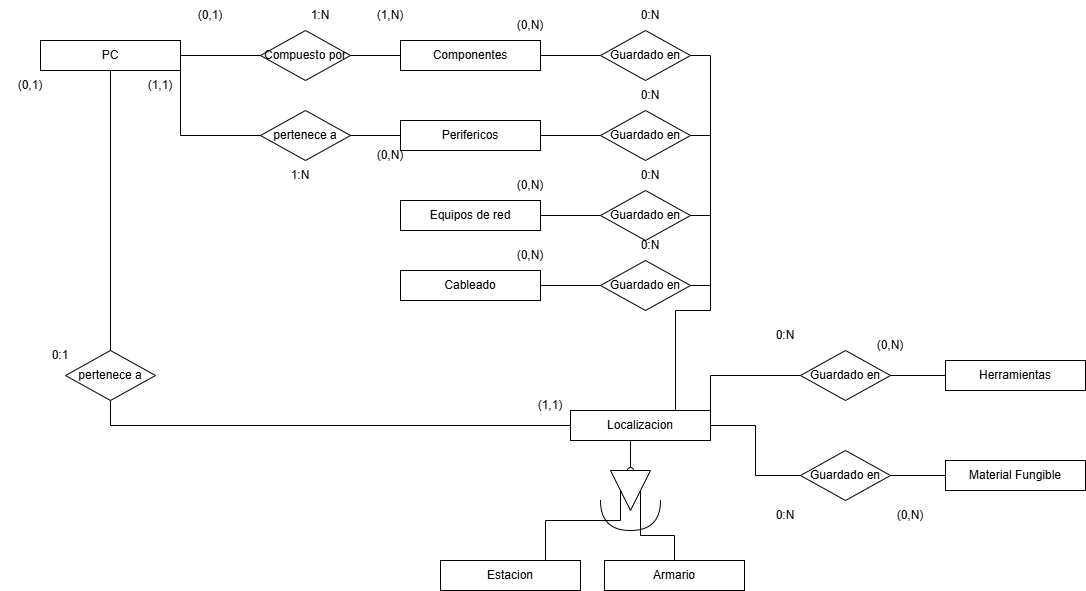

The diagram above was exported from draw.io. Its source (the exported page's mxGraphModel, read from the mxfile embedded in the PNG):
<mxGraphModel dx="2055" dy="647" grid="1" gridSize="10" guides="1" tooltips="1" connect="1" arrows="1" fold="1" page="1" pageScale="1" pageWidth="827" pageHeight="1169" math="0" shadow="0">
  <root>
    <mxCell id="0" />
    <mxCell id="1" parent="0" />
    <mxCell id="UA3bkxBZbMlGEOy_rv1N-3" parent="1" style="rounded=0;whiteSpace=wrap;html=1;" value="PC" vertex="1">
      <mxGeometry height="30" width="140" x="-290" y="220" as="geometry" />
    </mxCell>
    <mxCell id="UA3bkxBZbMlGEOy_rv1N-19" edge="1" parent="1" source="UA3bkxBZbMlGEOy_rv1N-4" style="edgeStyle=orthogonalEdgeStyle;rounded=0;orthogonalLoop=1;jettySize=auto;html=1;endArrow=none;endFill=0;entryX=0;entryY=0.5;entryDx=0;entryDy=0;" target="UA3bkxBZbMlGEOy_rv1N-20" value="">
      <mxGeometry relative="1" as="geometry">
        <mxPoint x="260" y="260" as="targetPoint" />
      </mxGeometry>
    </mxCell>
    <mxCell id="UA3bkxBZbMlGEOy_rv1N-4" parent="1" style="rounded=0;whiteSpace=wrap;html=1;" value="Componentes" vertex="1">
      <mxGeometry height="30" width="140" x="70" y="220" as="geometry" />
    </mxCell>
    <mxCell id="UA3bkxBZbMlGEOy_rv1N-5" parent="1" style="rounded=0;whiteSpace=wrap;html=1;" value="Equipos de red" vertex="1">
      <mxGeometry height="30" width="140" x="70" y="380" as="geometry" />
    </mxCell>
    <mxCell id="UA3bkxBZbMlGEOy_rv1N-6" parent="1" style="rounded=0;whiteSpace=wrap;html=1;" value="Herramientas" vertex="1">
      <mxGeometry height="30" width="140" x="615" y="540" as="geometry" />
    </mxCell>
    <mxCell id="UA3bkxBZbMlGEOy_rv1N-7" parent="1" style="rounded=0;whiteSpace=wrap;html=1;" value="Cableado" vertex="1">
      <mxGeometry height="30" width="140" x="70" y="450" as="geometry" />
    </mxCell>
    <mxCell id="UA3bkxBZbMlGEOy_rv1N-8" parent="1" style="rounded=0;whiteSpace=wrap;html=1;" value="Material Fungible" vertex="1">
      <mxGeometry height="30" width="140" x="615" y="640" as="geometry" />
    </mxCell>
    <mxCell id="UA3bkxBZbMlGEOy_rv1N-80" edge="1" parent="1" source="UA3bkxBZbMlGEOy_rv1N-9" style="edgeStyle=orthogonalEdgeStyle;rounded=0;orthogonalLoop=1;jettySize=auto;html=1;exitX=0.5;exitY=1;exitDx=0;exitDy=0;entryX=0;entryY=0.5;entryDx=0;entryDy=0;endArrow=oval;endFill=0;" target="UA3bkxBZbMlGEOy_rv1N-77">
      <mxGeometry relative="1" as="geometry" />
    </mxCell>
    <mxCell id="UA3bkxBZbMlGEOy_rv1N-9" parent="1" style="rounded=0;whiteSpace=wrap;html=1;" value="Localizacion" vertex="1">
      <mxGeometry height="30" width="140" x="240" y="590" as="geometry" />
    </mxCell>
    <mxCell id="UA3bkxBZbMlGEOy_rv1N-11" edge="1" parent="1" source="UA3bkxBZbMlGEOy_rv1N-10" style="edgeStyle=orthogonalEdgeStyle;rounded=0;orthogonalLoop=1;jettySize=auto;html=1;entryX=1;entryY=0.5;entryDx=0;entryDy=0;endArrow=none;endFill=0;exitX=0;exitY=0.5;exitDx=0;exitDy=0;" target="UA3bkxBZbMlGEOy_rv1N-3">
      <mxGeometry relative="1" as="geometry">
        <mxPoint x="15" y="260" as="sourcePoint" />
      </mxGeometry>
    </mxCell>
    <mxCell id="UA3bkxBZbMlGEOy_rv1N-12" edge="1" parent="1" source="UA3bkxBZbMlGEOy_rv1N-10" style="edgeStyle=orthogonalEdgeStyle;rounded=0;orthogonalLoop=1;jettySize=auto;html=1;exitX=1;exitY=0.5;exitDx=0;exitDy=0;entryX=0;entryY=0.5;entryDx=0;entryDy=0;endArrow=none;endFill=0;" target="UA3bkxBZbMlGEOy_rv1N-4">
      <mxGeometry relative="1" as="geometry" />
    </mxCell>
    <mxCell id="UA3bkxBZbMlGEOy_rv1N-10" parent="1" style="rhombus;whiteSpace=wrap;html=1;" value="Compuesto por" vertex="1">
      <mxGeometry height="50" width="90" x="-70" y="210" as="geometry" />
    </mxCell>
    <mxCell id="UA3bkxBZbMlGEOy_rv1N-13" parent="1" style="text;html=1;whiteSpace=wrap;strokeColor=none;fillColor=none;align=center;verticalAlign=middle;rounded=0;" value="(0,1)" vertex="1">
      <mxGeometry height="30" width="60" x="-150" y="180" as="geometry" />
    </mxCell>
    <mxCell id="UA3bkxBZbMlGEOy_rv1N-14" parent="1" style="text;html=1;whiteSpace=wrap;strokeColor=none;fillColor=none;align=center;verticalAlign=middle;rounded=0;" value="(1,N)" vertex="1">
      <mxGeometry height="30" width="60" x="30" y="180" as="geometry" />
    </mxCell>
    <mxCell id="UA3bkxBZbMlGEOy_rv1N-15" parent="1" style="text;html=1;whiteSpace=wrap;strokeColor=none;fillColor=none;align=center;verticalAlign=middle;rounded=0;" value="1:N" vertex="1">
      <mxGeometry height="30" width="60" x="-40" y="180" as="geometry" />
    </mxCell>
    <mxCell id="UA3bkxBZbMlGEOy_rv1N-68" edge="1" parent="1" source="UA3bkxBZbMlGEOy_rv1N-20" style="edgeStyle=orthogonalEdgeStyle;rounded=0;orthogonalLoop=1;jettySize=auto;html=1;exitX=1;exitY=0.5;exitDx=0;exitDy=0;entryX=0.75;entryY=0;entryDx=0;entryDy=0;endArrow=none;endFill=0;" target="UA3bkxBZbMlGEOy_rv1N-9">
      <mxGeometry relative="1" as="geometry">
        <Array as="points">
          <mxPoint x="380" y="235" />
          <mxPoint x="380" y="490" />
          <mxPoint x="345" y="490" />
        </Array>
      </mxGeometry>
    </mxCell>
    <mxCell id="UA3bkxBZbMlGEOy_rv1N-20" parent="1" style="rhombus;whiteSpace=wrap;html=1;" value="Guardado en" vertex="1">
      <mxGeometry height="50" width="90" x="270" y="210" as="geometry" />
    </mxCell>
    <mxCell id="UA3bkxBZbMlGEOy_rv1N-24" parent="1" style="text;html=1;whiteSpace=wrap;strokeColor=none;fillColor=none;align=center;verticalAlign=middle;rounded=0;" value="(0,N)" vertex="1">
      <mxGeometry height="30" width="60" x="170" y="190" as="geometry" />
    </mxCell>
    <mxCell id="UA3bkxBZbMlGEOy_rv1N-25" parent="1" style="text;html=1;whiteSpace=wrap;strokeColor=none;fillColor=none;align=center;verticalAlign=middle;rounded=0;" value="0:N" vertex="1">
      <mxGeometry height="30" width="60" x="290" y="180" as="geometry" />
    </mxCell>
    <mxCell id="UA3bkxBZbMlGEOy_rv1N-69" edge="1" parent="1" source="UA3bkxBZbMlGEOy_rv1N-26" style="edgeStyle=orthogonalEdgeStyle;rounded=0;orthogonalLoop=1;jettySize=auto;html=1;exitX=1;exitY=0.5;exitDx=0;exitDy=0;endArrow=none;endFill=0;">
      <mxGeometry relative="1" as="geometry">
        <mxPoint x="380" y="394.73913043478274" as="targetPoint" />
      </mxGeometry>
    </mxCell>
    <mxCell id="UA3bkxBZbMlGEOy_rv1N-26" parent="1" style="rhombus;whiteSpace=wrap;html=1;" value="Guardado en" vertex="1">
      <mxGeometry height="50" width="90" x="270" y="370" as="geometry" />
    </mxCell>
    <mxCell id="UA3bkxBZbMlGEOy_rv1N-27" parent="1" style="text;html=1;whiteSpace=wrap;strokeColor=none;fillColor=none;align=center;verticalAlign=middle;rounded=0;" value="0:N" vertex="1">
      <mxGeometry height="30" width="60" x="290" y="340" as="geometry" />
    </mxCell>
    <mxCell id="UA3bkxBZbMlGEOy_rv1N-28" edge="1" parent="1" source="UA3bkxBZbMlGEOy_rv1N-5" style="edgeStyle=orthogonalEdgeStyle;rounded=0;orthogonalLoop=1;jettySize=auto;html=1;endArrow=none;endFill=0;entryX=0;entryY=0.5;entryDx=0;entryDy=0;exitX=1;exitY=0.5;exitDx=0;exitDy=0;" target="UA3bkxBZbMlGEOy_rv1N-26" value="">
      <mxGeometry relative="1" as="geometry">
        <mxPoint x="230" y="397.5" as="sourcePoint" />
        <mxPoint x="290" y="397.5" as="targetPoint" />
      </mxGeometry>
    </mxCell>
    <mxCell id="UA3bkxBZbMlGEOy_rv1N-71" edge="1" parent="1" source="UA3bkxBZbMlGEOy_rv1N-30" style="edgeStyle=orthogonalEdgeStyle;rounded=0;orthogonalLoop=1;jettySize=auto;html=1;exitX=1;exitY=0.5;exitDx=0;exitDy=0;endArrow=none;endFill=0;">
      <mxGeometry relative="1" as="geometry">
        <mxPoint x="380" y="465.17391304347825" as="targetPoint" />
      </mxGeometry>
    </mxCell>
    <mxCell id="UA3bkxBZbMlGEOy_rv1N-30" parent="1" style="rhombus;whiteSpace=wrap;html=1;" value="Guardado en" vertex="1">
      <mxGeometry height="50" width="90" x="270" y="440" as="geometry" />
    </mxCell>
    <mxCell id="UA3bkxBZbMlGEOy_rv1N-31" parent="1" style="text;html=1;whiteSpace=wrap;strokeColor=none;fillColor=none;align=center;verticalAlign=middle;rounded=0;" value="0:N" vertex="1">
      <mxGeometry height="30" width="60" x="290" y="410" as="geometry" />
    </mxCell>
    <mxCell id="UA3bkxBZbMlGEOy_rv1N-32" edge="1" parent="1" source="UA3bkxBZbMlGEOy_rv1N-7" style="edgeStyle=orthogonalEdgeStyle;rounded=0;orthogonalLoop=1;jettySize=auto;html=1;endArrow=none;endFill=0;entryX=0;entryY=0.5;entryDx=0;entryDy=0;exitX=1;exitY=0.5;exitDx=0;exitDy=0;" target="UA3bkxBZbMlGEOy_rv1N-30" value="">
      <mxGeometry relative="1" as="geometry">
        <mxPoint x="230" y="489.5" as="sourcePoint" />
        <mxPoint x="290" y="487.5" as="targetPoint" />
      </mxGeometry>
    </mxCell>
    <mxCell id="UA3bkxBZbMlGEOy_rv1N-34" parent="1" style="rhombus;whiteSpace=wrap;html=1;" value="Guardado en" vertex="1">
      <mxGeometry height="50" width="90" x="470" y="530" as="geometry" />
    </mxCell>
    <mxCell id="UA3bkxBZbMlGEOy_rv1N-35" parent="1" style="text;html=1;whiteSpace=wrap;strokeColor=none;fillColor=none;align=center;verticalAlign=middle;rounded=0;" value="0:N" vertex="1">
      <mxGeometry height="30" width="60" x="425" y="500" as="geometry" />
    </mxCell>
    <mxCell id="UA3bkxBZbMlGEOy_rv1N-36" parent="1" style="rhombus;whiteSpace=wrap;html=1;" value="Guardado en" vertex="1">
      <mxGeometry height="50" width="90" x="470" y="630" as="geometry" />
    </mxCell>
    <mxCell id="UA3bkxBZbMlGEOy_rv1N-37" parent="1" style="text;html=1;whiteSpace=wrap;strokeColor=none;fillColor=none;align=center;verticalAlign=middle;rounded=0;" value="0:N" vertex="1">
      <mxGeometry height="30" width="60" x="425" y="680" as="geometry" />
    </mxCell>
    <mxCell id="UA3bkxBZbMlGEOy_rv1N-38" edge="1" parent="1" source="UA3bkxBZbMlGEOy_rv1N-8" style="edgeStyle=orthogonalEdgeStyle;rounded=0;orthogonalLoop=1;jettySize=auto;html=1;endArrow=none;endFill=0;entryX=1;entryY=0.5;entryDx=0;entryDy=0;exitX=0;exitY=0.5;exitDx=0;exitDy=0;" target="UA3bkxBZbMlGEOy_rv1N-36" value="">
      <mxGeometry relative="1" as="geometry">
        <mxPoint x="620" y="902.5" as="sourcePoint" />
        <mxPoint x="680" y="897.5" as="targetPoint" />
      </mxGeometry>
    </mxCell>
    <mxCell id="UA3bkxBZbMlGEOy_rv1N-39" edge="1" parent="1" source="UA3bkxBZbMlGEOy_rv1N-6" style="edgeStyle=orthogonalEdgeStyle;rounded=0;orthogonalLoop=1;jettySize=auto;html=1;endArrow=none;endFill=0;exitX=0;exitY=0.5;exitDx=0;exitDy=0;entryX=1;entryY=0.5;entryDx=0;entryDy=0;" target="UA3bkxBZbMlGEOy_rv1N-34" value="">
      <mxGeometry relative="1" as="geometry">
        <mxPoint x="620" y="795" as="sourcePoint" />
        <mxPoint x="540" y="590" as="targetPoint" />
      </mxGeometry>
    </mxCell>
    <mxCell id="UA3bkxBZbMlGEOy_rv1N-40" edge="1" parent="1" source="UA3bkxBZbMlGEOy_rv1N-34" style="edgeStyle=orthogonalEdgeStyle;rounded=0;orthogonalLoop=1;jettySize=auto;html=1;endArrow=none;endFill=0;entryX=1;entryY=0;entryDx=0;entryDy=0;exitX=0;exitY=0.5;exitDx=0;exitDy=0;" target="UA3bkxBZbMlGEOy_rv1N-9" value="">
      <mxGeometry relative="1" as="geometry">
        <mxPoint x="190" y="782.5" as="sourcePoint" />
        <mxPoint x="220.00000000000023" y="676.25" as="targetPoint" />
      </mxGeometry>
    </mxCell>
    <mxCell id="UA3bkxBZbMlGEOy_rv1N-41" edge="1" parent="1" source="UA3bkxBZbMlGEOy_rv1N-36" style="edgeStyle=orthogonalEdgeStyle;rounded=0;orthogonalLoop=1;jettySize=auto;html=1;endArrow=none;endFill=0;entryX=1;entryY=0.5;entryDx=0;entryDy=0;exitX=0;exitY=0.5;exitDx=0;exitDy=0;" target="UA3bkxBZbMlGEOy_rv1N-9" value="">
      <mxGeometry relative="1" as="geometry">
        <mxPoint x="150" y="832.5" as="sourcePoint" />
        <mxPoint x="220.00000000000023" y="683.75" as="targetPoint" />
      </mxGeometry>
    </mxCell>
    <mxCell id="UA3bkxBZbMlGEOy_rv1N-42" parent="1" style="text;html=1;whiteSpace=wrap;strokeColor=none;fillColor=none;align=center;verticalAlign=middle;rounded=0;" value="(0,N)" vertex="1">
      <mxGeometry height="30" width="60" x="170" y="350" as="geometry" />
    </mxCell>
    <mxCell id="UA3bkxBZbMlGEOy_rv1N-43" parent="1" style="text;html=1;whiteSpace=wrap;strokeColor=none;fillColor=none;align=center;verticalAlign=middle;rounded=0;" value="(0,N)" vertex="1">
      <mxGeometry height="30" width="60" x="170" y="420" as="geometry" />
    </mxCell>
    <mxCell id="UA3bkxBZbMlGEOy_rv1N-44" parent="1" style="text;html=1;whiteSpace=wrap;strokeColor=none;fillColor=none;align=center;verticalAlign=middle;rounded=0;" value="(0,N)" vertex="1">
      <mxGeometry height="30" width="60" x="530" y="510" as="geometry" />
    </mxCell>
    <mxCell id="UA3bkxBZbMlGEOy_rv1N-45" parent="1" style="text;html=1;whiteSpace=wrap;strokeColor=none;fillColor=none;align=center;verticalAlign=middle;rounded=0;" value="(0,N)" vertex="1">
      <mxGeometry height="30" width="60" x="550" y="680" as="geometry" />
    </mxCell>
    <mxCell id="UA3bkxBZbMlGEOy_rv1N-48" parent="1" style="rounded=0;whiteSpace=wrap;html=1;" value="Perifericos" vertex="1">
      <mxGeometry height="30" width="140" x="70" y="300" as="geometry" />
    </mxCell>
    <mxCell id="UA3bkxBZbMlGEOy_rv1N-70" edge="1" parent="1" source="UA3bkxBZbMlGEOy_rv1N-49" style="edgeStyle=orthogonalEdgeStyle;rounded=0;orthogonalLoop=1;jettySize=auto;html=1;exitX=1;exitY=0.5;exitDx=0;exitDy=0;endArrow=none;endFill=0;">
      <mxGeometry relative="1" as="geometry">
        <mxPoint x="380" y="314.73913043478274" as="targetPoint" />
      </mxGeometry>
    </mxCell>
    <mxCell id="UA3bkxBZbMlGEOy_rv1N-49" parent="1" style="rhombus;whiteSpace=wrap;html=1;" value="Guardado en" vertex="1">
      <mxGeometry height="50" width="90" x="270" y="290" as="geometry" />
    </mxCell>
    <mxCell id="UA3bkxBZbMlGEOy_rv1N-50" parent="1" style="text;html=1;whiteSpace=wrap;strokeColor=none;fillColor=none;align=center;verticalAlign=middle;rounded=0;" value="0:N" vertex="1">
      <mxGeometry height="30" width="60" x="290" y="260" as="geometry" />
    </mxCell>
    <mxCell id="UA3bkxBZbMlGEOy_rv1N-51" edge="1" parent="1" source="UA3bkxBZbMlGEOy_rv1N-48" style="edgeStyle=orthogonalEdgeStyle;rounded=0;orthogonalLoop=1;jettySize=auto;html=1;exitX=1;exitY=0.5;exitDx=0;exitDy=0;entryX=0;entryY=0.5;entryDx=0;entryDy=0;endArrow=none;endFill=0;" target="UA3bkxBZbMlGEOy_rv1N-49">
      <mxGeometry relative="1" as="geometry">
        <mxPoint x="210" y="320" as="sourcePoint" />
        <mxPoint x="265" y="320" as="targetPoint" />
      </mxGeometry>
    </mxCell>
    <mxCell id="UA3bkxBZbMlGEOy_rv1N-54" parent="1" style="rhombus;whiteSpace=wrap;html=1;" value="pertenece a" vertex="1">
      <mxGeometry height="50" width="90" x="-265" y="530" as="geometry" />
    </mxCell>
    <mxCell id="UA3bkxBZbMlGEOy_rv1N-55" parent="1" style="text;html=1;whiteSpace=wrap;strokeColor=none;fillColor=none;align=center;verticalAlign=middle;rounded=0;" value="(1,1)" vertex="1">
      <mxGeometry height="30" width="60" x="-200" y="250" as="geometry" />
    </mxCell>
    <mxCell id="UA3bkxBZbMlGEOy_rv1N-56" parent="1" style="text;html=1;whiteSpace=wrap;strokeColor=none;fillColor=none;align=center;verticalAlign=middle;rounded=0;" value="(0,1)" vertex="1">
      <mxGeometry height="30" width="60" x="-330" y="250" as="geometry" />
    </mxCell>
    <mxCell id="UA3bkxBZbMlGEOy_rv1N-57" parent="1" style="text;html=1;whiteSpace=wrap;strokeColor=none;fillColor=none;align=center;verticalAlign=middle;rounded=0;" value="0:1" vertex="1">
      <mxGeometry height="30" width="60" x="-300" y="520" as="geometry" />
    </mxCell>
    <mxCell id="UA3bkxBZbMlGEOy_rv1N-58" parent="1" style="rhombus;whiteSpace=wrap;html=1;" value="pertenece a" vertex="1">
      <mxGeometry height="50" width="90" x="-70" y="290" as="geometry" />
    </mxCell>
    <mxCell id="UA3bkxBZbMlGEOy_rv1N-59" edge="1" parent="1" source="UA3bkxBZbMlGEOy_rv1N-58" style="edgeStyle=orthogonalEdgeStyle;rounded=0;orthogonalLoop=1;jettySize=auto;html=1;entryX=1;entryY=1;entryDx=0;entryDy=0;endArrow=none;endFill=0;" target="UA3bkxBZbMlGEOy_rv1N-3">
      <mxGeometry relative="1" as="geometry">
        <mxPoint x="15" y="400" as="sourcePoint" />
        <mxPoint x="-20" y="400" as="targetPoint" />
      </mxGeometry>
    </mxCell>
    <mxCell id="UA3bkxBZbMlGEOy_rv1N-60" edge="1" parent="1" source="UA3bkxBZbMlGEOy_rv1N-48" style="edgeStyle=orthogonalEdgeStyle;rounded=0;orthogonalLoop=1;jettySize=auto;html=1;entryX=1;entryY=0.5;entryDx=0;entryDy=0;endArrow=none;endFill=0;exitX=0;exitY=0.5;exitDx=0;exitDy=0;" target="UA3bkxBZbMlGEOy_rv1N-58">
      <mxGeometry relative="1" as="geometry">
        <mxPoint x="105" y="380" as="sourcePoint" />
        <mxPoint x="70" y="380" as="targetPoint" />
      </mxGeometry>
    </mxCell>
    <mxCell id="UA3bkxBZbMlGEOy_rv1N-61" parent="1" style="text;html=1;whiteSpace=wrap;strokeColor=none;fillColor=none;align=center;verticalAlign=middle;rounded=0;" value="(1,1)" vertex="1">
      <mxGeometry height="30" width="60" x="190" y="570" as="geometry" />
    </mxCell>
    <mxCell id="UA3bkxBZbMlGEOy_rv1N-62" parent="1" style="text;html=1;whiteSpace=wrap;strokeColor=none;fillColor=none;align=center;verticalAlign=middle;rounded=0;" value="(0,N)" vertex="1">
      <mxGeometry height="30" width="60" x="30" y="320" as="geometry" />
    </mxCell>
    <mxCell id="UA3bkxBZbMlGEOy_rv1N-63" parent="1" style="text;html=1;whiteSpace=wrap;strokeColor=none;fillColor=none;align=center;verticalAlign=middle;rounded=0;" value="1:N" vertex="1">
      <mxGeometry height="30" width="60" x="-60" y="340" as="geometry" />
    </mxCell>
    <mxCell id="UA3bkxBZbMlGEOy_rv1N-64" edge="1" parent="1" source="UA3bkxBZbMlGEOy_rv1N-3" style="edgeStyle=orthogonalEdgeStyle;rounded=0;orthogonalLoop=1;jettySize=auto;html=1;entryX=0.5;entryY=0;entryDx=0;entryDy=0;endArrow=none;endFill=0;exitX=0.5;exitY=1;exitDx=0;exitDy=0;" target="UA3bkxBZbMlGEOy_rv1N-54">
      <mxGeometry relative="1" as="geometry">
        <mxPoint x="-120" y="300" as="sourcePoint" />
        <mxPoint x="-190" y="384" as="targetPoint" />
      </mxGeometry>
    </mxCell>
    <mxCell id="UA3bkxBZbMlGEOy_rv1N-65" edge="1" parent="1" source="UA3bkxBZbMlGEOy_rv1N-54" style="edgeStyle=orthogonalEdgeStyle;rounded=0;orthogonalLoop=1;jettySize=auto;html=1;endArrow=none;endFill=0;exitX=0.5;exitY=1;exitDx=0;exitDy=0;entryX=0;entryY=0.5;entryDx=0;entryDy=0;" target="UA3bkxBZbMlGEOy_rv1N-9">
      <mxGeometry relative="1" as="geometry">
        <mxPoint x="-140" y="470" as="sourcePoint" />
        <mxPoint x="-219.99999999999977" y="400" as="targetPoint" />
      </mxGeometry>
    </mxCell>
    <mxCell id="UA3bkxBZbMlGEOy_rv1N-73" parent="1" style="rounded=0;whiteSpace=wrap;html=1;" value="Armario" vertex="1">
      <mxGeometry height="30" width="140" x="274" y="740" as="geometry" />
    </mxCell>
    <mxCell id="UA3bkxBZbMlGEOy_rv1N-74" parent="1" style="rounded=0;whiteSpace=wrap;html=1;" value="Estacion" vertex="1">
      <mxGeometry height="30" width="140" x="110" y="740" as="geometry" />
    </mxCell>
    <mxCell id="UA3bkxBZbMlGEOy_rv1N-83" edge="1" parent="1" source="UA3bkxBZbMlGEOy_rv1N-77" style="edgeStyle=orthogonalEdgeStyle;rounded=0;orthogonalLoop=1;jettySize=auto;html=1;exitX=0.5;exitY=1;exitDx=0;exitDy=0;entryX=0.75;entryY=0;entryDx=0;entryDy=0;endArrow=none;endFill=0;" target="UA3bkxBZbMlGEOy_rv1N-74">
      <mxGeometry relative="1" as="geometry">
        <Array as="points">
          <mxPoint x="290" y="700" />
          <mxPoint x="215" y="700" />
        </Array>
      </mxGeometry>
    </mxCell>
    <mxCell id="UA3bkxBZbMlGEOy_rv1N-84" edge="1" parent="1" source="UA3bkxBZbMlGEOy_rv1N-77" style="edgeStyle=orthogonalEdgeStyle;rounded=0;orthogonalLoop=1;jettySize=auto;html=1;exitX=0.5;exitY=0;exitDx=0;exitDy=0;entryX=0.5;entryY=0;entryDx=0;entryDy=0;endArrow=none;endFill=0;" target="UA3bkxBZbMlGEOy_rv1N-73">
      <mxGeometry relative="1" as="geometry" />
    </mxCell>
    <mxCell id="UA3bkxBZbMlGEOy_rv1N-77" parent="1" style="triangle;whiteSpace=wrap;html=1;rotation=90;" value="" vertex="1">
      <mxGeometry height="40" width="40" x="280" y="650" as="geometry" />
    </mxCell>
    <mxCell id="UA3bkxBZbMlGEOy_rv1N-85" parent="1" style="shape=requiredInterface;html=1;verticalLabelPosition=bottom;sketch=0;rotation=90;" value="" vertex="1">
      <mxGeometry height="60" width="30" x="285" y="665" as="geometry" />
    </mxCell>
  </root>
</mxGraphModel>